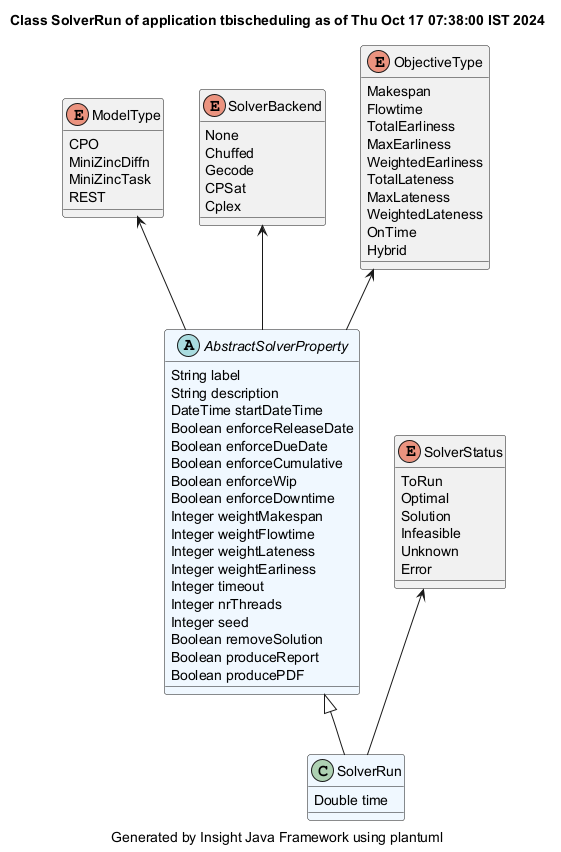

The diagram above was rendered by PlantUML. Its source (embedded in the PNG):
@startuml
title Class SolverRun of application tbischeduling as of Thu Oct 17 07:38:00 IST 2024
caption Generated by Insight Java Framework using plantuml
class SolverRun #aliceblue
SolverRun : Double time

AbstractSolverProperty <|-- SolverRun
abstract AbstractSolverProperty #aliceblue
AbstractSolverProperty : String label
AbstractSolverProperty : String description
AbstractSolverProperty : DateTime startDateTime
AbstractSolverProperty : Boolean enforceReleaseDate
AbstractSolverProperty : Boolean enforceDueDate
AbstractSolverProperty : Boolean enforceCumulative
AbstractSolverProperty : Boolean enforceWip
AbstractSolverProperty : Boolean enforceDowntime
AbstractSolverProperty : Integer weightMakespan
AbstractSolverProperty : Integer weightFlowtime
AbstractSolverProperty : Integer weightLateness
AbstractSolverProperty : Integer weightEarliness
AbstractSolverProperty : Integer timeout
AbstractSolverProperty : Integer nrThreads
AbstractSolverProperty : Integer seed
AbstractSolverProperty : Boolean removeSolution
AbstractSolverProperty : Boolean produceReport
AbstractSolverProperty : Boolean producePDF

enum ModelType
ModelType : CPO
ModelType : MiniZincDiffn
ModelType : MiniZincTask
ModelType : REST
ModelType <-- AbstractSolverProperty
enum SolverBackend
SolverBackend : None
SolverBackend : Chuffed
SolverBackend : Gecode
SolverBackend : CPSat
SolverBackend : Cplex
SolverBackend <-- AbstractSolverProperty
enum ObjectiveType
ObjectiveType : Makespan
ObjectiveType : Flowtime
ObjectiveType : TotalEarliness
ObjectiveType : MaxEarliness
ObjectiveType : WeightedEarliness
ObjectiveType : TotalLateness
ObjectiveType : MaxLateness
ObjectiveType : WeightedLateness
ObjectiveType : OnTime
ObjectiveType : Hybrid
ObjectiveType <-- AbstractSolverProperty
enum SolverStatus
SolverStatus : ToRun
SolverStatus : Optimal
SolverStatus : Solution
SolverStatus : Infeasible
SolverStatus : Unknown
SolverStatus : Error
SolverStatus <-- SolverRun
@enduml